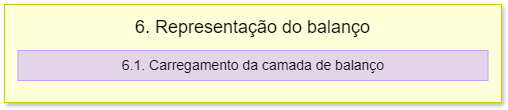

The diagram above was exported from draw.io. Its source (the exported page's mxGraphModel, read from the mxfile embedded in the PNG):
<mxGraphModel dx="1512" dy="1579" grid="0" gridSize="10" guides="1" tooltips="1" connect="1" arrows="1" fold="1" page="0" pageScale="1" pageWidth="827" pageHeight="1169" math="0" shadow="0">
  <root>
    <mxCell id="0" />
    <mxCell id="1" parent="0" />
    <mxCell id="v12nRdUwQgvq5R--rEFF-5" value="" style="rounded=0;whiteSpace=wrap;html=1;shadow=1;fillColor=#FDFFDB;strokeColor=#CCCC00;" vertex="1" parent="1">
      <mxGeometry x="-672" y="-676" width="497" height="98" as="geometry" />
    </mxCell>
    <mxCell id="v12nRdUwQgvq5R--rEFF-6" value="&lt;font style=&quot;font-size: 18px;&quot;&gt;6. Representação do balanço&lt;/font&gt;" style="text;html=1;align=center;verticalAlign=middle;whiteSpace=wrap;rounded=0;" vertex="1" parent="1">
      <mxGeometry x="-671" y="-668" width="495" height="30" as="geometry" />
    </mxCell>
    <mxCell id="v12nRdUwQgvq5R--rEFF-8" value="&lt;font style=&quot;font-size: 14px;&quot;&gt;6.1. Carregamento da camada de balanço&lt;/font&gt;" style="text;html=1;align=center;verticalAlign=middle;whiteSpace=wrap;rounded=0;strokeColor=#CC99FF;fillColor=#E1D5E7;" vertex="1" parent="1">
      <mxGeometry x="-658.5" y="-630" width="470" height="30" as="geometry" />
    </mxCell>
  </root>
</mxGraphModel>